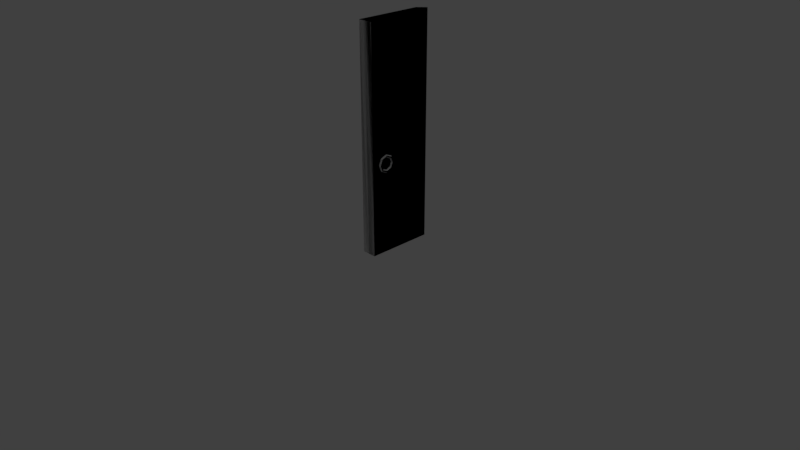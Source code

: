 # Source: Door.blend  (saved by Blender 2.79.0; exported with 4.5.12 LTS)
import bpy
from mathutils import Matrix  # noqa: F401  (used for matrix-valued properties, if any)

bpy.ops.wm.read_factory_settings(use_empty=True)
scene = bpy.context.scene
scene.name = 'Scene'

# ---- collections
col_collection_1 = bpy.data.collections.new('Collection 1'); scene.collection.children.link(col_collection_1)

# ---- materials (node trees are filled in below, after node groups)
mat_material = bpy.data.materials.new('Material')
mat_material.alpha_threshold = 0.0
mat_material.use_transparent_shadow = False
mat_material.roughness = 0.5
mat_material.line_color = (0.0, 0.0, 0.0, 1.0)
mat_material_001 = bpy.data.materials.new('Material.001')
mat_material_001.alpha_threshold = 0.0
mat_material_001.use_transparent_shadow = False
mat_material_001.roughness = 0.5
mat_material_001.line_color = (0.0, 0.0, 0.0, 1.0)
mat_material_002 = bpy.data.materials.new('Material.002')
mat_material_002.alpha_threshold = 0.0
mat_material_002.use_transparent_shadow = False
mat_material_002.roughness = 0.5
mat_material_002.line_color = (0.0, 0.0, 0.0, 1.0)

# ---- material node trees

# ---- world
world_world = bpy.data.worlds.new('World'); scene.world = world_world
world_world.color = (0.05088, 0.05088, 0.05088)
world_world.use_sun_shadow = False
world_world.sun_shadow_jitter_overblur = 0.0
world_world.cycles.sampling_method = 'MANUAL'

# ---- cameras
cam_camera = bpy.data.cameras.new('Camera')
cam_camera.clip_end = 100.0
cam_camera.lens = 35.0
cam_camera.sensor_width = 32.0
cam_camera.sensor_height = 18.0
cam_camera.ortho_scale = 7.314
cam_camera.dof.focus_distance = 0.0
cam_camera.dof.aperture_fstop = 128.0

# ---- lights
light_lamp = bpy.data.lights.new('Lamp', 'POINT')
light_lamp.transmission_factor = 0.0
light_lamp.cutoff_distance = 30.0
light_lamp.energy = 100.0
light_lamp.shadow_buffer_clip_start = 1.001
light_lamp.shadow_soft_size = 0.1
light_lamp.shadow_maximum_resolution = 0.006
light_lamp.use_absolute_resolution = True

# ---- meshes
me_cube = bpy.data.meshes.new('Cube')
me_cube.from_pydata([(0.1, 0.9, 0.0), (0.1, 7.451e-09, 0.0), (-0.1, 1.863e-07, 0.0), (-0.1, 0.9, 0.0), (0.1, 0.9, 3.0), (0.1, -5.588e-07, 3.0), (-0.1, 3.651e-07, 3.0), (-0.1, 0.9, 3.0), (1.788e-07, 1.0, 0.0), (-7.451e-08, 9.686e-08, 0.0), (2.831e-07, 1.0, 3.0), (-5.215e-07, -9.686e-08, 3.0), (-0.12, 0.2, 1.11), (-0.1027, 0.2, 1.12), (-0.1027, 0.2, 1.14), (-0.12, 0.2, 1.15), (-0.1373, 0.2, 1.14), (-0.1373, 0.2, 1.12), (-0.12, 0.2849, 1.145), (-0.1027, 0.2778, 1.152), (-0.1027, 0.2636, 1.166), (-0.12, 0.2566, 1.173), (-0.1373, 0.2636, 1.166), (-0.1373, 0.2778, 1.152), (-0.12, 0.32, 1.23), (-0.1027, 0.31, 1.23), (-0.1027, 0.29, 1.23), (-0.12, 0.28, 1.23), (-0.1373, 0.29, 1.23), (-0.1373, 0.31, 1.23), (-0.12, 0.2849, 1.315), (-0.1027, 0.2778, 1.308), (-0.1027, 0.2636, 1.294), (-0.12, 0.2566, 1.287), (-0.1373, 0.2636, 1.294), (-0.1373, 0.2778, 1.308), (-0.12, 0.2, 1.35), (-0.1027, 0.2, 1.34), (-0.1027, 0.2, 1.32), (-0.12, 0.2, 1.31), (-0.1373, 0.2, 1.32), (-0.1373, 0.2, 1.34), (-0.12, 0.1151, 1.315), (-0.1027, 0.1222, 1.308), (-0.1027, 0.1364, 1.294), (-0.12, 0.1434, 1.287), (-0.1373, 0.1364, 1.294), (-0.1373, 0.1222, 1.308), (-0.12, 0.08, 1.23), (-0.1027, 0.09, 1.23), (-0.1027, 0.11, 1.23), (-0.12, 0.12, 1.23), (-0.1373, 0.11, 1.23), (-0.1373, 0.09, 1.23), (-0.12, 0.1151, 1.145), (-0.1027, 0.1222, 1.152), (-0.1027, 0.1364, 1.166), (-0.12, 0.1434, 1.173), (-0.1373, 0.1364, 1.166), (-0.1373, 0.1222, 1.152)], [], [(8, 9, 2, 3), (10, 7, 6, 11), (0, 4, 5, 1), (9, 11, 6, 2), (2, 6, 7, 3), (10, 8, 3, 7), (4, 0, 8, 10), (1, 5, 11, 9), (4, 10, 11, 5), (0, 1, 9, 8), (12, 18, 19, 13), (13, 19, 20, 14), (14, 20, 21, 15), (15, 21, 22, 16), (16, 22, 23, 17), (17, 23, 18, 12), (18, 24, 25, 19), (19, 25, 26, 20), (20, 26, 27, 21), (21, 27, 28, 22), (22, 28, 29, 23), (23, 29, 24, 18), (24, 30, 31, 25), (25, 31, 32, 26), (26, 32, 33, 27), (27, 33, 34, 28), (28, 34, 35, 29), (29, 35, 30, 24), (30, 36, 37, 31), (31, 37, 38, 32), (32, 38, 39, 33), (33, 39, 40, 34), (34, 40, 41, 35), (35, 41, 36, 30), (36, 42, 43, 37), (37, 43, 44, 38), (38, 44, 45, 39), (39, 45, 46, 40), (40, 46, 47, 41), (41, 47, 42, 36), (42, 48, 49, 43), (43, 49, 50, 44), (44, 50, 51, 45), (45, 51, 52, 46), (46, 52, 53, 47), (47, 53, 48, 42), (48, 54, 55, 49), (49, 55, 56, 50), (50, 56, 57, 51), (51, 57, 58, 52), (52, 58, 59, 53), (53, 59, 54, 48), (54, 12, 13, 55), (55, 13, 14, 56), (56, 14, 15, 57), (57, 15, 16, 58), (58, 16, 17, 59), (59, 17, 12, 54)])
me_cube.materials.append(mat_material)
me_cube.use_remesh_preserve_volume = False
me_cube.use_remesh_preserve_attributes = False
me_cube.use_mirror_vertex_groups = False
me_cube.update()
me_cube_001 = bpy.data.meshes.new('Cube.001')
me_cube_001.from_pydata([(0.1, 0.9, 0.0), (0.1, 7.451e-09, 0.0), (-0.1, 1.863e-07, 0.0), (-0.1, 0.9, 0.0), (0.1, 0.9, 3.0), (0.1, -5.588e-07, 3.0), (-0.1, 3.651e-07, 3.0), (-0.1, 0.9, 3.0), (1.788e-07, 1.0, 0.0), (-7.451e-08, 9.686e-08, 0.0), (2.831e-07, 1.0, 3.0), (-5.215e-07, -9.686e-08, 3.0), (0.12, 0.2, 1.11), (0.1373, 0.2, 1.12), (0.1373, 0.2, 1.14), (0.12, 0.2, 1.15), (0.1027, 0.2, 1.14), (0.1027, 0.2, 1.12), (0.12, 0.2849, 1.145), (0.1373, 0.2778, 1.152), (0.1373, 0.2636, 1.166), (0.12, 0.2566, 1.173), (0.1027, 0.2636, 1.166), (0.1027, 0.2778, 1.152), (0.12, 0.32, 1.23), (0.1373, 0.31, 1.23), (0.1373, 0.29, 1.23), (0.12, 0.28, 1.23), (0.1027, 0.29, 1.23), (0.1027, 0.31, 1.23), (0.12, 0.2849, 1.315), (0.1373, 0.2778, 1.308), (0.1373, 0.2636, 1.294), (0.12, 0.2566, 1.287), (0.1027, 0.2636, 1.294), (0.1027, 0.2778, 1.308), (0.12, 0.2, 1.35), (0.1373, 0.2, 1.34), (0.1373, 0.2, 1.32), (0.12, 0.2, 1.31), (0.1027, 0.2, 1.32), (0.1027, 0.2, 1.34), (0.12, 0.1151, 1.315), (0.1373, 0.1222, 1.308), (0.1373, 0.1364, 1.294), (0.12, 0.1434, 1.287), (0.1027, 0.1364, 1.294), (0.1027, 0.1222, 1.308), (0.12, 0.08, 1.23), (0.1373, 0.09, 1.23), (0.1373, 0.11, 1.23), (0.12, 0.12, 1.23), (0.1027, 0.11, 1.23), (0.1027, 0.09, 1.23), (0.12, 0.1151, 1.145), (0.1373, 0.1222, 1.152), (0.1373, 0.1364, 1.166), (0.12, 0.1434, 1.173), (0.1027, 0.1364, 1.166), (0.1027, 0.1222, 1.152)], [], [(8, 9, 2, 3), (10, 7, 6, 11), (0, 4, 5, 1), (9, 11, 6, 2), (2, 6, 7, 3), (10, 8, 3, 7), (4, 0, 8, 10), (1, 5, 11, 9), (4, 10, 11, 5), (0, 1, 9, 8), (12, 18, 19, 13), (13, 19, 20, 14), (14, 20, 21, 15), (15, 21, 22, 16), (16, 22, 23, 17), (17, 23, 18, 12), (18, 24, 25, 19), (19, 25, 26, 20), (20, 26, 27, 21), (21, 27, 28, 22), (22, 28, 29, 23), (23, 29, 24, 18), (24, 30, 31, 25), (25, 31, 32, 26), (26, 32, 33, 27), (27, 33, 34, 28), (28, 34, 35, 29), (29, 35, 30, 24), (30, 36, 37, 31), (31, 37, 38, 32), (32, 38, 39, 33), (33, 39, 40, 34), (34, 40, 41, 35), (35, 41, 36, 30), (36, 42, 43, 37), (37, 43, 44, 38), (38, 44, 45, 39), (39, 45, 46, 40), (40, 46, 47, 41), (41, 47, 42, 36), (42, 48, 49, 43), (43, 49, 50, 44), (44, 50, 51, 45), (45, 51, 52, 46), (46, 52, 53, 47), (47, 53, 48, 42), (48, 54, 55, 49), (49, 55, 56, 50), (50, 56, 57, 51), (51, 57, 58, 52), (52, 58, 59, 53), (53, 59, 54, 48), (54, 12, 13, 55), (55, 13, 14, 56), (56, 14, 15, 57), (57, 15, 16, 58), (58, 16, 17, 59), (59, 17, 12, 54)])
me_cube_001.materials.append(mat_material_001)
me_cube_001.use_remesh_preserve_volume = False
me_cube_001.use_remesh_preserve_attributes = False
me_cube_001.use_mirror_vertex_groups = False
me_cube_001.update()
me_cube_002 = bpy.data.meshes.new('Cube.002')
me_cube_002.from_pydata([(0.1, 0.9, 0.0), (0.1, 7.451e-09, 0.0), (-0.1, 1.863e-07, 0.0), (-0.1, 0.9, 0.0), (0.1, 0.9, 3.0), (0.1, -5.588e-07, 3.0), (-0.1, 3.651e-07, 3.0), (-0.1, 0.9, 3.0), (1.788e-07, 1.0, 0.0), (-7.451e-08, 9.686e-08, 0.0), (2.831e-07, 1.0, 3.0), (-5.215e-07, -9.686e-08, 3.0), (0.12, 0.2, 1.11), (0.1373, 0.2, 1.12), (0.1373, 0.2, 1.14), (0.12, 0.2, 1.15), (0.1027, 0.2, 1.14), (0.1027, 0.2, 1.12), (0.12, 0.2849, 1.145), (0.1373, 0.2778, 1.152), (0.1373, 0.2636, 1.166), (0.12, 0.2566, 1.173), (0.1027, 0.2636, 1.166), (0.1027, 0.2778, 1.152), (0.12, 0.32, 1.23), (0.1373, 0.31, 1.23), (0.1373, 0.29, 1.23), (0.12, 0.28, 1.23), (0.1027, 0.29, 1.23), (0.1027, 0.31, 1.23), (0.12, 0.2849, 1.315), (0.1373, 0.2778, 1.308), (0.1373, 0.2636, 1.294), (0.12, 0.2566, 1.287), (0.1027, 0.2636, 1.294), (0.1027, 0.2778, 1.308), (0.12, 0.2, 1.35), (0.1373, 0.2, 1.34), (0.1373, 0.2, 1.32), (0.12, 0.2, 1.31), (0.1027, 0.2, 1.32), (0.1027, 0.2, 1.34), (0.12, 0.1151, 1.315), (0.1373, 0.1222, 1.308), (0.1373, 0.1364, 1.294), (0.12, 0.1434, 1.287), (0.1027, 0.1364, 1.294), (0.1027, 0.1222, 1.308), (0.12, 0.08, 1.23), (0.1373, 0.09, 1.23), (0.1373, 0.11, 1.23), (0.12, 0.12, 1.23), (0.1027, 0.11, 1.23), (0.1027, 0.09, 1.23), (0.12, 0.1151, 1.145), (0.1373, 0.1222, 1.152), (0.1373, 0.1364, 1.166), (0.12, 0.1434, 1.173), (0.1027, 0.1364, 1.166), (0.1027, 0.1222, 1.152)], [], [(8, 9, 2, 3), (10, 7, 6, 11), (0, 4, 5, 1), (9, 11, 6, 2), (2, 6, 7, 3), (10, 8, 3, 7), (4, 0, 8, 10), (1, 5, 11, 9), (4, 10, 11, 5), (0, 1, 9, 8), (12, 18, 19, 13), (13, 19, 20, 14), (14, 20, 21, 15), (15, 21, 22, 16), (16, 22, 23, 17), (17, 23, 18, 12), (18, 24, 25, 19), (19, 25, 26, 20), (20, 26, 27, 21), (21, 27, 28, 22), (22, 28, 29, 23), (23, 29, 24, 18), (24, 30, 31, 25), (25, 31, 32, 26), (26, 32, 33, 27), (27, 33, 34, 28), (28, 34, 35, 29), (29, 35, 30, 24), (30, 36, 37, 31), (31, 37, 38, 32), (32, 38, 39, 33), (33, 39, 40, 34), (34, 40, 41, 35), (35, 41, 36, 30), (36, 42, 43, 37), (37, 43, 44, 38), (38, 44, 45, 39), (39, 45, 46, 40), (40, 46, 47, 41), (41, 47, 42, 36), (42, 48, 49, 43), (43, 49, 50, 44), (44, 50, 51, 45), (45, 51, 52, 46), (46, 52, 53, 47), (47, 53, 48, 42), (48, 54, 55, 49), (49, 55, 56, 50), (50, 56, 57, 51), (51, 57, 58, 52), (52, 58, 59, 53), (53, 59, 54, 48), (54, 12, 13, 55), (55, 13, 14, 56), (56, 14, 15, 57), (57, 15, 16, 58), (58, 16, 17, 59), (59, 17, 12, 54)])
me_cube_002.materials.append(mat_material_002)
me_cube_002.use_remesh_preserve_volume = False
me_cube_002.use_remesh_preserve_attributes = False
me_cube_002.use_mirror_vertex_groups = False
me_cube_002.update()

# ---- objects
ob_cube = bpy.data.objects.new('Cube', me_cube)
ob_lamp = bpy.data.objects.new('Lamp', light_lamp)
ob_camera = bpy.data.objects.new('Camera', cam_camera)
ob_cube_001 = bpy.data.objects.new('Cube.001', me_cube_001)
ob_cube_002 = bpy.data.objects.new('Cube.002', me_cube_002)

# ---- transforms, parenting, visibility, modifiers, constraints
ob_cube.location = (0.0, 0.0, 0.0)
ob_cube.lock_rotations_4d = False
ob_cube.empty_display_type = 'ARROWS'
ob_cube.lineart.crease_threshold = 0.0
ob_lamp.location = (4.076, 1.005, 5.904)
ob_lamp.rotation_euler = (0.6503, 0.05522, 1.866)
ob_lamp.lock_rotations_4d = False
ob_lamp.empty_display_type = 'ARROWS'
ob_lamp.color = (0.0, 0.0, 0.0, 0.0)
ob_lamp.lineart.crease_threshold = 0.0
ob_camera.location = (7.481, -6.508, 5.344)
ob_camera.rotation_euler = (1.109, 0.0, 0.8149)
ob_camera.lock_rotations_4d = False
ob_camera.empty_display_type = 'ARROWS'
ob_camera.color = (0.0, 0.0, 0.0, 0.0)
ob_camera.display_type = 'WIRE'
ob_camera.lineart.crease_threshold = 0.0
ob_cube_001.location = (0.0, 0.0, 0.0)
ob_cube_001.lock_rotations_4d = False
ob_cube_001.empty_display_type = 'ARROWS'
ob_cube_001.lineart.crease_threshold = 0.0
ob_cube_002.location = (0.0, 0.0, 0.0)
ob_cube_002.lock_rotations_4d = False
ob_cube_002.empty_display_type = 'ARROWS'
ob_cube_002.lineart.crease_threshold = 0.0

# ---- collection membership
col_collection_1.objects.link(ob_cube)
col_collection_1.objects.link(ob_lamp)
col_collection_1.objects.link(ob_camera)
col_collection_1.objects.link(ob_cube_001)
col_collection_1.objects.link(ob_cube_002)

# ---- scene / render settings (as saved in the file)
scene.camera = ob_camera
scene.frame_start = 1; scene.frame_end = 250; scene.frame_set(1)
scene.render.engine = 'BLENDER_EEVEE_NEXT'
scene.render.resolution_percentage = 50
scene.render.dither_intensity = 0.0
scene.cycles.use_denoising = False
scene.cycles.samples = 128
scene.cycles.sampling_pattern = 'TABULATED_SOBOL'
scene.cycles.use_adaptive_sampling = False
scene.cycles.use_light_tree = False
scene.cycles.blur_glossy = 0.0
scene.cycles.sample_clamp_indirect = 0.0
scene.view_settings.view_transform = 'Standard'
bpy.context.view_layer.update()
